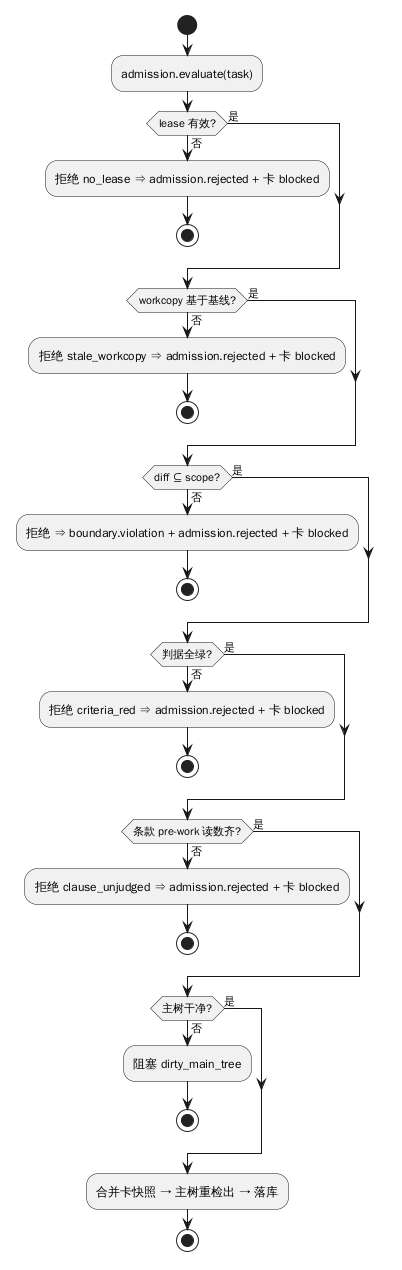

The diagram above was rendered by PlantUML. Its source (embedded in the PNG):
@startuml
start
:admission.evaluate(task);
if (lease 有效?) then (否)
  :拒绝 no_lease ⇒ admission.rejected + 卡 blocked;
  stop
else (是)
endif
if (workcopy 基于基线?) then (否)
  :拒绝 stale_workcopy ⇒ admission.rejected + 卡 blocked;
  stop
else (是)
endif
if (diff ⊆ scope?) then (否)
  :拒绝 ⇒ boundary.violation + admission.rejected + 卡 blocked;
  stop
else (是)
endif
if (判据全绿?) then (否)
  :拒绝 criteria_red ⇒ admission.rejected + 卡 blocked;
  stop
else (是)
endif
if (条款 pre-work 读数齐?) then (否)
  :拒绝 clause_unjudged ⇒ admission.rejected + 卡 blocked;
  stop
else (是)
endif
if (主树干净?) then (否)
  :阻塞 dirty_main_tree;
  stop
else (是)
endif
:合并卡快照 → 主树重检出 → 落库;
stop
@enduml